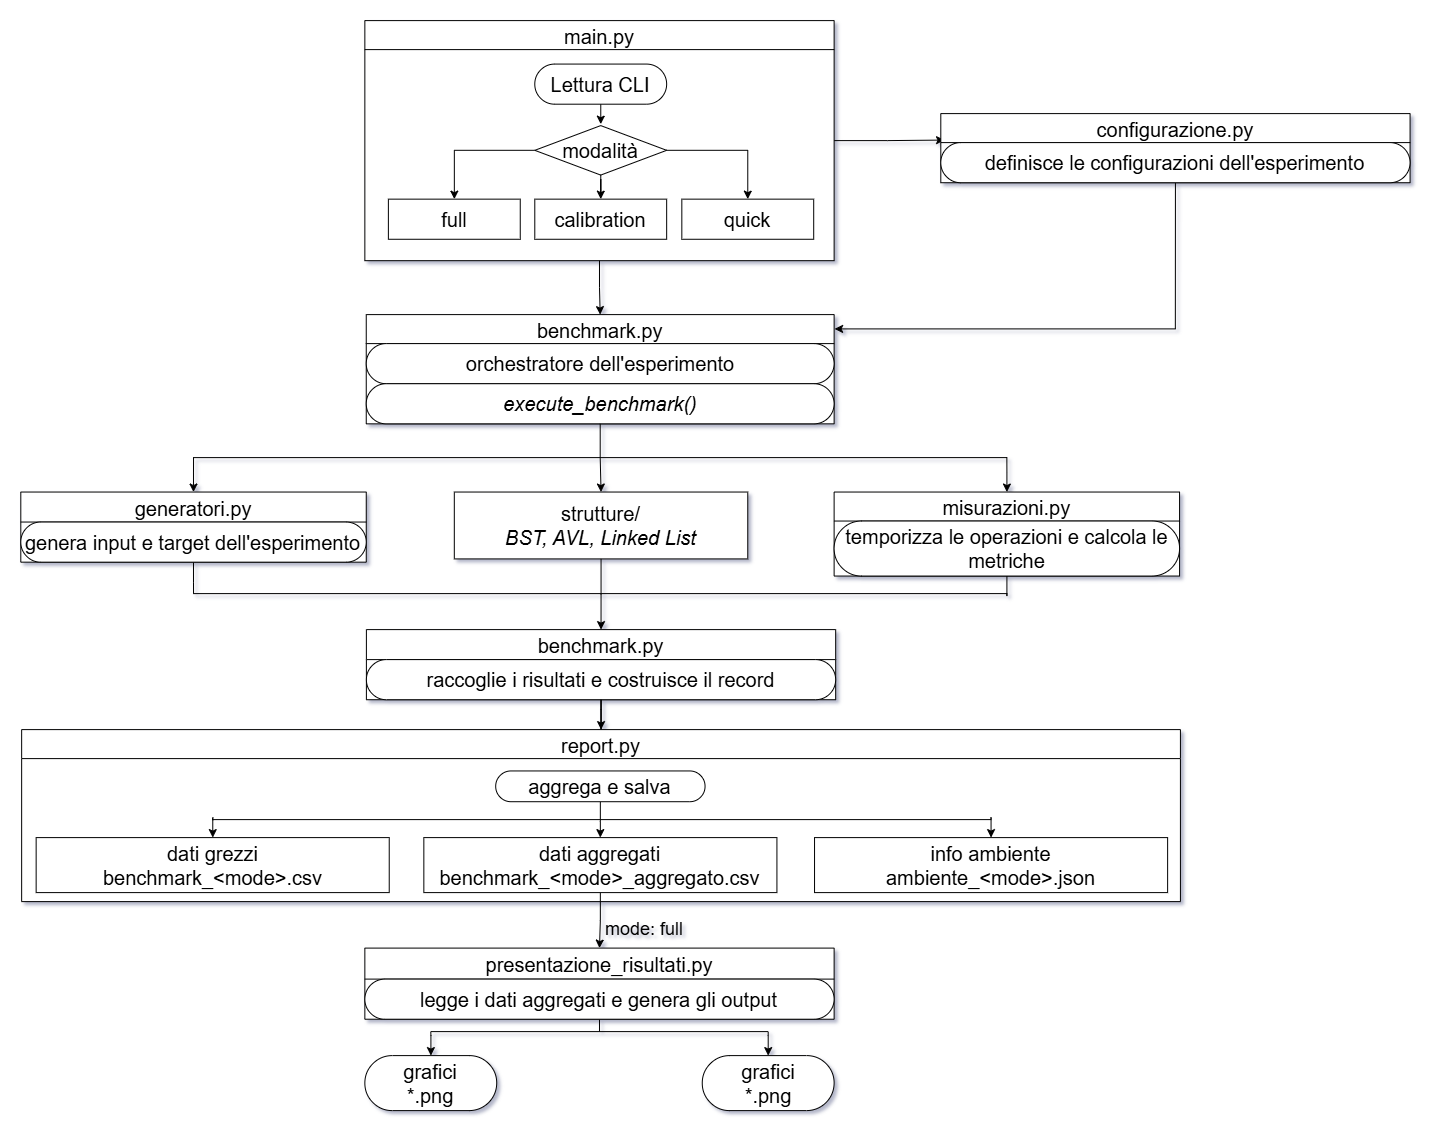

The diagram above was exported from draw.io. Its source (the exported page's mxGraphModel, read from the mxfile embedded in the PNG):
<mxGraphModel dx="3857" dy="2485" grid="0" gridSize="10" guides="1" tooltips="1" connect="1" arrows="1" fold="1" page="1" pageScale="1" pageWidth="827" pageHeight="1169" math="0" shadow="1">
  <root>
    <mxCell id="0" />
    <mxCell id="1" parent="0" />
    <mxCell id="CYwFR7a7Si17-AH8n0tC-6" edge="1" parent="1" source="zj5-ijGWfNWp3-8hM9D2-109" style="edgeStyle=orthogonalEdgeStyle;rounded=0;orthogonalLoop=1;jettySize=auto;html=1;entryX=0.008;entryY=0.383;entryDx=0;entryDy=0;entryPerimeter=0;labelBackgroundColor=none;fontColor=default;" target="zj5-ijGWfNWp3-8hM9D2-140" value="">
      <mxGeometry relative="1" as="geometry" />
    </mxCell>
    <mxCell id="zj5-ijGWfNWp3-8hM9D2-109" parent="1" style="swimlane;fontStyle=0;childLayout=stackLayout;horizontal=1;startSize=29;horizontalStack=0;resizeParent=1;resizeParentMax=0;resizeLast=0;collapsible=0;marginBottom=0;swimlaneFillColor=#ffffff;movable=1;resizable=1;rotatable=1;deletable=1;editable=1;locked=0;connectable=1;fontSize=20;labelBackgroundColor=none;" value="main.py" vertex="1">
      <mxGeometry height="240.07" width="469.27" x="-1281.35" y="-1130" as="geometry" />
    </mxCell>
    <mxCell id="zj5-ijGWfNWp3-8hM9D2-130" edge="1" parent="1" source="zj5-ijGWfNWp3-8hM9D2-110" style="edgeStyle=orthogonalEdgeStyle;rounded=0;orthogonalLoop=1;jettySize=auto;html=1;entryX=0.5;entryY=0;entryDx=0;entryDy=0;fontSize=20;labelBackgroundColor=none;fontColor=default;" target="zj5-ijGWfNWp3-8hM9D2-114" value="">
      <mxGeometry relative="1" as="geometry" />
    </mxCell>
    <mxCell id="zj5-ijGWfNWp3-8hM9D2-110" parent="1" style="html=1;dashed=0;whiteSpace=wrap;shape=mxgraph.dfd.start;movable=1;resizable=1;rotatable=1;deletable=1;editable=1;locked=0;connectable=1;fontSize=20;labelBackgroundColor=none;" value="Lettura CLI" vertex="1">
      <mxGeometry height="40.122249388753055" width="131.86619090098128" x="-1111.4066369313111" y="-1086.5281173594133" as="geometry" />
    </mxCell>
    <mxCell id="zj5-ijGWfNWp3-8hM9D2-131" edge="1" parent="1" source="zj5-ijGWfNWp3-8hM9D2-114" style="edgeStyle=orthogonalEdgeStyle;rounded=0;orthogonalLoop=1;jettySize=auto;html=1;fontSize=20;labelBackgroundColor=none;fontColor=default;" target="zj5-ijGWfNWp3-8hM9D2-126" value="">
      <mxGeometry relative="1" as="geometry" />
    </mxCell>
    <mxCell id="zj5-ijGWfNWp3-8hM9D2-132" edge="1" parent="1" source="zj5-ijGWfNWp3-8hM9D2-114" style="edgeStyle=orthogonalEdgeStyle;rounded=0;orthogonalLoop=1;jettySize=auto;html=1;fontSize=20;labelBackgroundColor=none;fontColor=default;" target="zj5-ijGWfNWp3-8hM9D2-129" value="">
      <mxGeometry relative="1" as="geometry" />
    </mxCell>
    <mxCell id="zj5-ijGWfNWp3-8hM9D2-133" edge="1" parent="1" source="zj5-ijGWfNWp3-8hM9D2-114" style="edgeStyle=orthogonalEdgeStyle;rounded=0;orthogonalLoop=1;jettySize=auto;html=1;fontSize=20;labelBackgroundColor=none;fontColor=default;" target="zj5-ijGWfNWp3-8hM9D2-128" value="">
      <mxGeometry relative="1" as="geometry" />
    </mxCell>
    <mxCell id="zj5-ijGWfNWp3-8hM9D2-114" parent="1" style="shape=rhombus;html=1;dashed=0;whiteSpace=wrap;perimeter=rhombusPerimeter;fontSize=20;labelBackgroundColor=none;" value="modalità" vertex="1">
      <mxGeometry height="49.484107579462105" width="131.86619090098128" x="-1111.4066369313111" y="-1025.0073349633253" as="geometry" />
    </mxCell>
    <mxCell id="zj5-ijGWfNWp3-8hM9D2-126" parent="1" style="html=1;dashed=0;whiteSpace=wrap;fontSize=20;labelBackgroundColor=none;" value="calibration" vertex="1">
      <mxGeometry height="40.122249388753055" width="131.86619090098128" x="-1111.4066369313111" y="-951.4498777506112" as="geometry" />
    </mxCell>
    <mxCell id="zj5-ijGWfNWp3-8hM9D2-128" parent="1" style="html=1;dashed=0;whiteSpace=wrap;fontSize=20;labelBackgroundColor=none;" value="full" vertex="1">
      <mxGeometry height="40.122249388753055" width="131.86619090098128" x="-1257.8214451382692" y="-951.4498777506112" as="geometry" />
    </mxCell>
    <mxCell id="zj5-ijGWfNWp3-8hM9D2-129" parent="1" style="html=1;dashed=0;whiteSpace=wrap;fontSize=20;labelBackgroundColor=none;" value="quick" vertex="1">
      <mxGeometry height="40.122249388753055" width="131.86619090098128" x="-964.3727386262266" y="-951.4498777506112" as="geometry" />
    </mxCell>
    <mxCell id="zj5-ijGWfNWp3-8hM9D2-201" edge="1" parent="1" source="zj5-ijGWfNWp3-8hM9D2-140" style="edgeStyle=orthogonalEdgeStyle;rounded=0;orthogonalLoop=1;jettySize=auto;html=1;exitX=0.5;exitY=1;exitDx=0;exitDy=0;entryX=1.001;entryY=0.131;entryDx=0;entryDy=0;fontSize=20;entryPerimeter=0;labelBackgroundColor=none;fontColor=default;" target="zj5-ijGWfNWp3-8hM9D2-142">
      <mxGeometry relative="1" as="geometry" />
    </mxCell>
    <mxCell id="zj5-ijGWfNWp3-8hM9D2-140" parent="1" style="swimlane;fontStyle=0;childLayout=stackLayout;horizontal=1;startSize=29;horizontalStack=0;resizeParent=1;resizeParentMax=0;resizeLast=0;collapsible=0;marginBottom=0;swimlaneFillColor=#ffffff;movable=1;resizable=1;rotatable=1;deletable=1;editable=1;locked=0;connectable=1;fontSize=20;labelBackgroundColor=none;" value="configurazione.py" vertex="1">
      <mxGeometry height="69.12224938875306" width="469.27" x="-705.4" y="-1037" as="geometry" />
    </mxCell>
    <mxCell id="zj5-ijGWfNWp3-8hM9D2-141" parent="zj5-ijGWfNWp3-8hM9D2-140" style="html=1;dashed=0;whiteSpace=wrap;shape=mxgraph.dfd.start;movable=1;resizable=1;rotatable=1;deletable=1;editable=1;locked=0;connectable=1;fontSize=20;labelBackgroundColor=none;" value="definisce le configurazioni dell'esperimento" vertex="1">
      <mxGeometry height="40.122249388753055" width="469.27" y="29" as="geometry" />
    </mxCell>
    <mxCell id="zj5-ijGWfNWp3-8hM9D2-142" parent="1" style="swimlane;fontStyle=0;childLayout=stackLayout;horizontal=1;startSize=29;horizontalStack=0;resizeParent=1;resizeParentMax=0;resizeLast=0;collapsible=0;marginBottom=0;swimlaneFillColor=#ffffff;movable=1;resizable=1;rotatable=1;deletable=1;editable=1;locked=0;connectable=1;fontSize=20;labelBackgroundColor=none;" value="benchmark.py" vertex="1">
      <mxGeometry height="109.24449877750612" width="467.87" x="-1279.9499999999998" y="-836" as="geometry" />
    </mxCell>
    <mxCell id="zj5-ijGWfNWp3-8hM9D2-143" parent="zj5-ijGWfNWp3-8hM9D2-142" style="html=1;dashed=0;whiteSpace=wrap;shape=mxgraph.dfd.start;movable=1;resizable=1;rotatable=1;deletable=1;editable=1;locked=0;connectable=1;fontSize=20;labelBackgroundColor=none;" value="orchestratore dell'esperimento" vertex="1">
      <mxGeometry height="40.122249388753055" width="467.87" y="29" as="geometry" />
    </mxCell>
    <mxCell id="zj5-ijGWfNWp3-8hM9D2-208" parent="zj5-ijGWfNWp3-8hM9D2-142" style="html=1;dashed=0;whiteSpace=wrap;shape=mxgraph.dfd.start;movable=1;resizable=1;rotatable=1;deletable=1;editable=1;locked=0;connectable=1;fontSize=20;labelBackgroundColor=none;" value="&lt;i&gt;execute_benchmark()&lt;/i&gt;" vertex="1">
      <mxGeometry height="40.122249388753055" width="467.87" y="69.12224938875306" as="geometry" />
    </mxCell>
    <mxCell id="CYwFR7a7Si17-AH8n0tC-8" edge="1" parent="1" source="zj5-ijGWfNWp3-8hM9D2-144" style="edgeStyle=orthogonalEdgeStyle;rounded=0;orthogonalLoop=1;jettySize=auto;html=1;startArrow=classic;startFill=1;endArrow=none;endFill=0;labelBackgroundColor=none;fontColor=default;">
      <mxGeometry relative="1" as="geometry">
        <mxPoint x="-1452.67" y="-692.85" as="targetPoint" />
      </mxGeometry>
    </mxCell>
    <mxCell id="zj5-ijGWfNWp3-8hM9D2-144" parent="1" style="swimlane;fontStyle=0;childLayout=stackLayout;horizontal=1;startSize=30;horizontalStack=0;resizeParent=1;resizeParentMax=0;resizeLast=0;collapsible=0;marginBottom=0;swimlaneFillColor=#ffffff;movable=1;resizable=1;rotatable=1;deletable=1;editable=1;locked=0;connectable=1;fontSize=20;labelBackgroundColor=none;" value="generatori.py" vertex="1">
      <mxGeometry height="70.12224938875306" width="345.45227475468334" x="-1625.4" y="-658.557457212714" as="geometry" />
    </mxCell>
    <mxCell id="CYwFR7a7Si17-AH8n0tC-15" edge="1" parent="zj5-ijGWfNWp3-8hM9D2-144" source="zj5-ijGWfNWp3-8hM9D2-145" style="edgeStyle=orthogonalEdgeStyle;rounded=0;orthogonalLoop=1;jettySize=auto;html=1;fontColor=default;endArrow=none;endFill=0;labelBackgroundColor=none;">
      <mxGeometry relative="1" as="geometry">
        <mxPoint x="172.72613737734173" y="101.54775558574181" as="targetPoint" />
      </mxGeometry>
    </mxCell>
    <mxCell id="zj5-ijGWfNWp3-8hM9D2-145" parent="zj5-ijGWfNWp3-8hM9D2-144" style="html=1;dashed=0;whiteSpace=wrap;shape=mxgraph.dfd.start;movable=1;resizable=1;rotatable=1;deletable=1;editable=1;locked=0;connectable=1;fontSize=20;labelBackgroundColor=none;" value="genera input e target dell'esperimento" vertex="1">
      <mxGeometry height="40.122249388753055" width="345.45227475468334" y="30" as="geometry" />
    </mxCell>
    <mxCell id="CYwFR7a7Si17-AH8n0tC-9" edge="1" parent="1" source="zj5-ijGWfNWp3-8hM9D2-146" style="edgeStyle=orthogonalEdgeStyle;rounded=0;orthogonalLoop=1;jettySize=auto;html=1;endArrow=none;endFill=0;startArrow=classic;startFill=1;labelBackgroundColor=none;fontColor=default;">
      <mxGeometry relative="1" as="geometry">
        <mxPoint x="-639.35" y="-693.29" as="targetPoint" />
      </mxGeometry>
    </mxCell>
    <mxCell id="zj5-ijGWfNWp3-8hM9D2-146" parent="1" style="swimlane;fontStyle=0;childLayout=stackLayout;horizontal=1;startSize=29;horizontalStack=0;resizeParent=1;resizeParentMax=0;resizeLast=0;collapsible=0;marginBottom=0;swimlaneFillColor=#ffffff;movable=1;resizable=1;rotatable=1;deletable=1;editable=1;locked=0;connectable=1;fontSize=20;labelBackgroundColor=none;" value="misurazioni.py" vertex="1">
      <mxGeometry height="84" width="345.45" x="-812.076574487065" y="-658.557457212714" as="geometry" />
    </mxCell>
    <mxCell id="CYwFR7a7Si17-AH8n0tC-16" edge="1" parent="zj5-ijGWfNWp3-8hM9D2-146" source="zj5-ijGWfNWp3-8hM9D2-147" style="edgeStyle=orthogonalEdgeStyle;rounded=0;orthogonalLoop=1;jettySize=auto;html=1;fontColor=default;endArrow=none;endFill=0;labelBackgroundColor=none;">
      <mxGeometry relative="1" as="geometry">
        <mxPoint x="172.7249999999999" y="101.48584699878779" as="targetPoint" />
      </mxGeometry>
    </mxCell>
    <mxCell id="zj5-ijGWfNWp3-8hM9D2-147" parent="zj5-ijGWfNWp3-8hM9D2-146" style="html=1;dashed=0;whiteSpace=wrap;shape=mxgraph.dfd.start;movable=1;resizable=1;rotatable=1;deletable=1;editable=1;locked=0;connectable=1;fontSize=20;labelBackgroundColor=none;" value="temporizza le operazioni e calcola le metriche" vertex="1">
      <mxGeometry height="55" width="345.45" y="29" as="geometry" />
    </mxCell>
    <mxCell id="CYwFR7a7Si17-AH8n0tC-33" edge="1" parent="1" source="zj5-ijGWfNWp3-8hM9D2-150" style="edgeStyle=orthogonalEdgeStyle;rounded=0;orthogonalLoop=1;jettySize=auto;html=1;" target="zj5-ijGWfNWp3-8hM9D2-154" value="">
      <mxGeometry relative="1" as="geometry" />
    </mxCell>
    <mxCell id="zj5-ijGWfNWp3-8hM9D2-150" parent="1" style="swimlane;fontStyle=0;childLayout=stackLayout;horizontal=1;startSize=30;horizontalStack=0;resizeParent=1;resizeParentMax=0;resizeLast=0;collapsible=0;marginBottom=0;swimlaneFillColor=#ffffff;movable=1;resizable=1;rotatable=1;deletable=1;editable=1;locked=0;connectable=1;fontSize=20;labelBackgroundColor=none;" value="benchmark.py" vertex="1">
      <mxGeometry height="70.12224938875306" width="469.2702943800179" x="-1279.7982337198932" y="-520.9984841075797" as="geometry" />
    </mxCell>
    <mxCell id="CYwFR7a7Si17-AH8n0tC-18" edge="1" parent="zj5-ijGWfNWp3-8hM9D2-150" source="zj5-ijGWfNWp3-8hM9D2-151" style="edgeStyle=orthogonalEdgeStyle;rounded=0;orthogonalLoop=1;jettySize=auto;html=1;">
      <mxGeometry relative="1" as="geometry">
        <mxPoint x="234.63514719000887" y="117.57943416338333" as="targetPoint" />
      </mxGeometry>
    </mxCell>
    <mxCell id="zj5-ijGWfNWp3-8hM9D2-151" parent="zj5-ijGWfNWp3-8hM9D2-150" style="html=1;dashed=0;whiteSpace=wrap;shape=mxgraph.dfd.start;movable=1;resizable=1;rotatable=1;deletable=1;editable=1;locked=0;connectable=1;fontSize=20;labelBackgroundColor=none;" value="raccoglie i risultati e costruisce il record" vertex="1">
      <mxGeometry height="40.122249388753055" width="469.2702943800179" y="30" as="geometry" />
    </mxCell>
    <mxCell id="CYwFR7a7Si17-AH8n0tC-32" edge="1" parent="1" source="zj5-ijGWfNWp3-8hM9D2-152" style="edgeStyle=orthogonalEdgeStyle;rounded=0;orthogonalLoop=1;jettySize=auto;html=1;endArrow=none;endFill=0;startArrow=classic;startFill=1;" target="zj5-ijGWfNWp3-8hM9D2-151" value="">
      <mxGeometry relative="1" as="geometry" />
    </mxCell>
    <mxCell id="zj5-ijGWfNWp3-8hM9D2-152" parent="1" style="swimlane;fontStyle=0;childLayout=stackLayout;horizontal=1;startSize=29;horizontalStack=0;resizeParent=1;resizeParentMax=0;resizeLast=0;collapsible=0;marginBottom=0;swimlaneFillColor=#ffffff;movable=1;resizable=1;rotatable=1;deletable=1;editable=1;locked=0;connectable=1;fontSize=20;labelBackgroundColor=none;" value="report.py" vertex="1">
      <mxGeometry height="172" width="1158.77" x="-1624.5500000000002" y="-421" as="geometry" />
    </mxCell>
    <mxCell id="CYwFR7a7Si17-AH8n0tC-20" edge="1" parent="1" source="zj5-ijGWfNWp3-8hM9D2-154" style="edgeStyle=orthogonalEdgeStyle;rounded=0;orthogonalLoop=1;jettySize=auto;html=1;" target="zj5-ijGWfNWp3-8hM9D2-157" value="">
      <mxGeometry relative="1" as="geometry" />
    </mxCell>
    <mxCell id="zj5-ijGWfNWp3-8hM9D2-154" parent="1" style="html=1;dashed=0;whiteSpace=wrap;shape=mxgraph.dfd.start;fontSize=20;labelBackgroundColor=none;" value="aggrega e salva" vertex="1">
      <mxGeometry height="30.76" width="209.35" x="-1150.5" y="-379.65" as="geometry" />
    </mxCell>
    <mxCell id="CYwFR7a7Si17-AH8n0tC-21" edge="1" parent="1" source="zj5-ijGWfNWp3-8hM9D2-155" style="edgeStyle=orthogonalEdgeStyle;rounded=0;orthogonalLoop=1;jettySize=auto;html=1;endArrow=none;endFill=0;startArrow=classic;startFill=1;">
      <mxGeometry relative="1" as="geometry">
        <mxPoint x="-1433.5100000000002" y="-330.4073961046008" as="targetPoint" />
      </mxGeometry>
    </mxCell>
    <mxCell id="zj5-ijGWfNWp3-8hM9D2-155" parent="1" style="html=1;dashed=0;whiteSpace=wrap;fontSize=20;labelBackgroundColor=none;" value="dati grezzi&lt;br&gt;benchmark_&amp;lt;mode&amp;gt;.csv" vertex="1">
      <mxGeometry height="55" width="353.08" x="-1610.0500000000002" y="-313" as="geometry" />
    </mxCell>
    <mxCell id="CYwFR7a7Si17-AH8n0tC-23" edge="1" parent="1" source="zj5-ijGWfNWp3-8hM9D2-157" style="edgeStyle=orthogonalEdgeStyle;rounded=0;orthogonalLoop=1;jettySize=auto;html=1;entryX=0.5;entryY=0;entryDx=0;entryDy=0;" target="zj5-ijGWfNWp3-8hM9D2-166" value="">
      <mxGeometry relative="1" as="geometry" />
    </mxCell>
    <mxCell id="zj5-ijGWfNWp3-8hM9D2-157" parent="1" style="html=1;dashed=0;whiteSpace=wrap;fontSize=20;labelBackgroundColor=none;" value="dati aggregati&lt;br&gt;benchmark_&amp;lt;mode&amp;gt;_aggregato.csv" vertex="1">
      <mxGeometry height="55" width="353.08" x="-1222.3600000000001" y="-313" as="geometry" />
    </mxCell>
    <mxCell id="CYwFR7a7Si17-AH8n0tC-22" edge="1" parent="1" source="zj5-ijGWfNWp3-8hM9D2-158" style="edgeStyle=orthogonalEdgeStyle;rounded=0;orthogonalLoop=1;jettySize=auto;html=1;endArrow=none;endFill=0;startArrow=classic;startFill=1;">
      <mxGeometry relative="1" as="geometry">
        <mxPoint x="-655.12" y="-331.2963222927517" as="targetPoint" />
      </mxGeometry>
    </mxCell>
    <mxCell id="zj5-ijGWfNWp3-8hM9D2-158" parent="1" style="html=1;dashed=0;whiteSpace=wrap;fontSize=20;labelBackgroundColor=none;" value="info ambiente&lt;br&gt;ambiente_&amp;lt;mode&amp;gt;.json" vertex="1">
      <mxGeometry height="55" width="353.08" x="-831.66" y="-313" as="geometry" />
    </mxCell>
    <mxCell id="zj5-ijGWfNWp3-8hM9D2-166" parent="1" style="swimlane;fontStyle=0;childLayout=stackLayout;horizontal=1;startSize=31;horizontalStack=0;resizeParent=1;resizeParentMax=0;resizeLast=0;collapsible=0;marginBottom=0;swimlaneFillColor=#ffffff;movable=1;resizable=1;rotatable=1;deletable=1;editable=1;locked=0;connectable=1;fontSize=20;labelBackgroundColor=none;" value="presentazione_risultati.py" vertex="1">
      <mxGeometry height="71.12" width="469.27" x="-1281.3491971454057" y="-202.50122249388755" as="geometry" />
    </mxCell>
    <mxCell id="CYwFR7a7Si17-AH8n0tC-31" edge="1" parent="zj5-ijGWfNWp3-8hM9D2-166" source="zj5-ijGWfNWp3-8hM9D2-168" style="edgeStyle=orthogonalEdgeStyle;rounded=0;orthogonalLoop=1;jettySize=auto;html=1;endArrow=none;endFill=0;">
      <mxGeometry relative="1" as="geometry">
        <Array as="points">
          <mxPoint x="234.7" y="82.86" />
        </Array>
        <mxPoint x="234.635" y="83.33544623581338" as="targetPoint" />
      </mxGeometry>
    </mxCell>
    <mxCell id="zj5-ijGWfNWp3-8hM9D2-168" parent="zj5-ijGWfNWp3-8hM9D2-166" style="html=1;dashed=0;whiteSpace=wrap;shape=mxgraph.dfd.start;fontSize=20;labelBackgroundColor=none;" value="legge i dati aggregati e genera gli output" vertex="1">
      <mxGeometry height="40.12" width="469.27" y="31" as="geometry" />
    </mxCell>
    <mxCell id="zj5-ijGWfNWp3-8hM9D2-202" edge="1" parent="1" source="zj5-ijGWfNWp3-8hM9D2-109" style="edgeStyle=orthogonalEdgeStyle;rounded=0;orthogonalLoop=1;jettySize=auto;html=1;exitX=0.5;exitY=1;exitDx=0;exitDy=0;entryX=0.5;entryY=0;entryDx=0;entryDy=0;fontSize=20;labelBackgroundColor=none;fontColor=default;" target="zj5-ijGWfNWp3-8hM9D2-142">
      <mxGeometry relative="1" as="geometry">
        <mxPoint x="-1045.1639964317574" y="-842.41097799511" as="targetPoint" />
      </mxGeometry>
    </mxCell>
    <mxCell id="zj5-ijGWfNWp3-8hM9D2-212" parent="1" style="text;html=1;whiteSpace=wrap;strokeColor=none;fillColor=none;align=center;verticalAlign=middle;rounded=0;fontSize=18;labelBackgroundColor=none;" value="mode: full" vertex="1">
      <mxGeometry height="13.37" width="128.4" x="-1066" y="-228" as="geometry" />
    </mxCell>
    <mxCell id="zj5-ijGWfNWp3-8hM9D2-217" parent="1" style="html=1;dashed=0;whiteSpace=wrap;fontSize=20;labelBackgroundColor=none;" value="strutture/&lt;div&gt;&lt;i&gt;BST, AVL, Linked List&lt;/i&gt;&lt;/div&gt;" vertex="1">
      <mxGeometry height="66.87041564792176" width="293.44870651204286" x="-1191.8883496877788" y="-658.557457212714" as="geometry" />
    </mxCell>
    <mxCell id="CYwFR7a7Si17-AH8n0tC-30" edge="1" parent="1" source="zj5-ijGWfNWp3-8hM9D2-221" style="edgeStyle=orthogonalEdgeStyle;rounded=0;orthogonalLoop=1;jettySize=auto;html=1;endArrow=none;endFill=0;startArrow=classic;startFill=1;">
      <mxGeometry relative="1" as="geometry">
        <mxPoint x="-878.0149999999999" y="-118.48891194661451" as="targetPoint" />
      </mxGeometry>
    </mxCell>
    <mxCell id="zj5-ijGWfNWp3-8hM9D2-221" parent="1" style="html=1;dashed=0;whiteSpace=wrap;shape=mxgraph.dfd.start;fontSize=20;labelBackgroundColor=none;" value="grafici&lt;div&gt;*.png&lt;/div&gt;" vertex="1">
      <mxGeometry height="55" width="131.87" x="-943.9499999999999" y="-95" as="geometry" />
    </mxCell>
    <mxCell id="CYwFR7a7Si17-AH8n0tC-28" edge="1" parent="1" source="CYwFR7a7Si17-AH8n0tC-5" style="edgeStyle=orthogonalEdgeStyle;rounded=0;orthogonalLoop=1;jettySize=auto;html=1;endArrow=none;endFill=0;startArrow=classic;startFill=1;">
      <mxGeometry relative="1" as="geometry">
        <mxPoint x="-1215.41" y="-118.88" as="targetPoint" />
      </mxGeometry>
    </mxCell>
    <mxCell id="CYwFR7a7Si17-AH8n0tC-5" parent="1" style="html=1;dashed=0;whiteSpace=wrap;shape=mxgraph.dfd.start;fontSize=20;labelBackgroundColor=none;" value="grafici&lt;div&gt;*.png&lt;/div&gt;" vertex="1">
      <mxGeometry height="55" width="131.87" x="-1281.35" y="-95" as="geometry" />
    </mxCell>
    <mxCell id="CYwFR7a7Si17-AH8n0tC-7" edge="1" parent="1" style="endArrow=none;html=1;rounded=0;strokeWidth=1;shadow=0;labelBackgroundColor=none;fontColor=default;" value="">
      <mxGeometry height="50" relative="1" width="50" as="geometry">
        <mxPoint x="-1453.16" y="-693" as="sourcePoint" />
        <mxPoint x="-639.19" y="-693" as="targetPoint" />
      </mxGeometry>
    </mxCell>
    <mxCell id="CYwFR7a7Si17-AH8n0tC-10" edge="1" parent="1" source="zj5-ijGWfNWp3-8hM9D2-208" style="edgeStyle=orthogonalEdgeStyle;rounded=0;orthogonalLoop=1;jettySize=auto;html=1;labelBackgroundColor=none;fontColor=default;" target="zj5-ijGWfNWp3-8hM9D2-217">
      <mxGeometry relative="1" as="geometry" />
    </mxCell>
    <mxCell id="CYwFR7a7Si17-AH8n0tC-12" edge="1" parent="1" style="endArrow=none;html=1;rounded=0;strokeWidth=1;shadow=0;labelBackgroundColor=none;fontColor=default;" value="">
      <mxGeometry height="50" relative="1" width="50" as="geometry">
        <mxPoint x="-1453" y="-557" as="sourcePoint" />
        <mxPoint x="-639.03" y="-557" as="targetPoint" />
      </mxGeometry>
    </mxCell>
    <mxCell id="CYwFR7a7Si17-AH8n0tC-17" edge="1" parent="1" source="zj5-ijGWfNWp3-8hM9D2-217" style="edgeStyle=orthogonalEdgeStyle;rounded=0;orthogonalLoop=1;jettySize=auto;html=1;entryX=0.5;entryY=0;entryDx=0;entryDy=0;" target="zj5-ijGWfNWp3-8hM9D2-150">
      <mxGeometry relative="1" as="geometry" />
    </mxCell>
    <mxCell id="CYwFR7a7Si17-AH8n0tC-19" edge="1" parent="1" style="endArrow=none;html=1;rounded=0;strokeWidth=1;shadow=0;labelBackgroundColor=none;fontColor=default;" value="">
      <mxGeometry height="50" relative="1" width="50" as="geometry">
        <mxPoint x="-1433.89" y="-331" as="sourcePoint" />
        <mxPoint x="-654.93" y="-331" as="targetPoint" />
      </mxGeometry>
    </mxCell>
    <mxCell id="CYwFR7a7Si17-AH8n0tC-24" edge="1" parent="1" style="endArrow=none;html=1;rounded=0;strokeWidth=1;shadow=0;labelBackgroundColor=none;fontColor=default;" value="">
      <mxGeometry height="50" relative="1" width="50" as="geometry">
        <mxPoint x="-1215.36" y="-119" as="sourcePoint" />
        <mxPoint x="-877.87" y="-119" as="targetPoint" />
      </mxGeometry>
    </mxCell>
  </root>
</mxGraphModel>